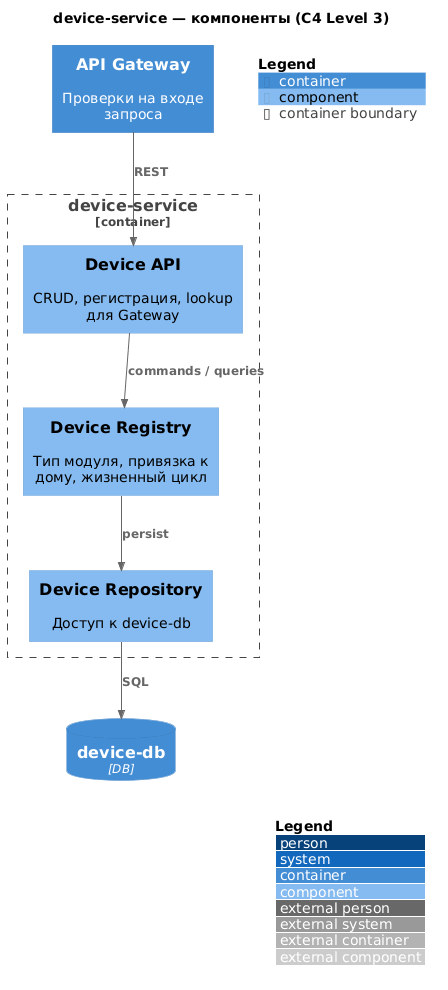

The diagram above was rendered by PlantUML. Its source (embedded in the PNG):
@startuml to-be-c4-components-device
!include https://raw.githubusercontent.com/plantuml-stdlib/C4-PlantUML/master/C4_Component.puml

LAYOUT_WITH_LEGEND()

title device-service — компоненты (C4 Level 3)

Container_Boundary(device, "device-service") {
    Component(api, "Device API", "", "CRUD, регистрация, lookup для Gateway")
    Component(registry, "Device Registry", "", "Тип модуля, привязка к дому, жизненный цикл")
    Component(repo, "Device Repository", "", "Доступ к device-db")
}

ContainerDb(db, "device-db", "DB", "")
Container(gateway, "API Gateway", "", "Проверки на входе запроса")

Rel(gateway, api, "REST")
Rel(api, registry, "commands / queries")
Rel(registry, repo, "persist")
Rel(repo, db, "SQL")

SHOW_FLOATING_LEGEND()
@enduml